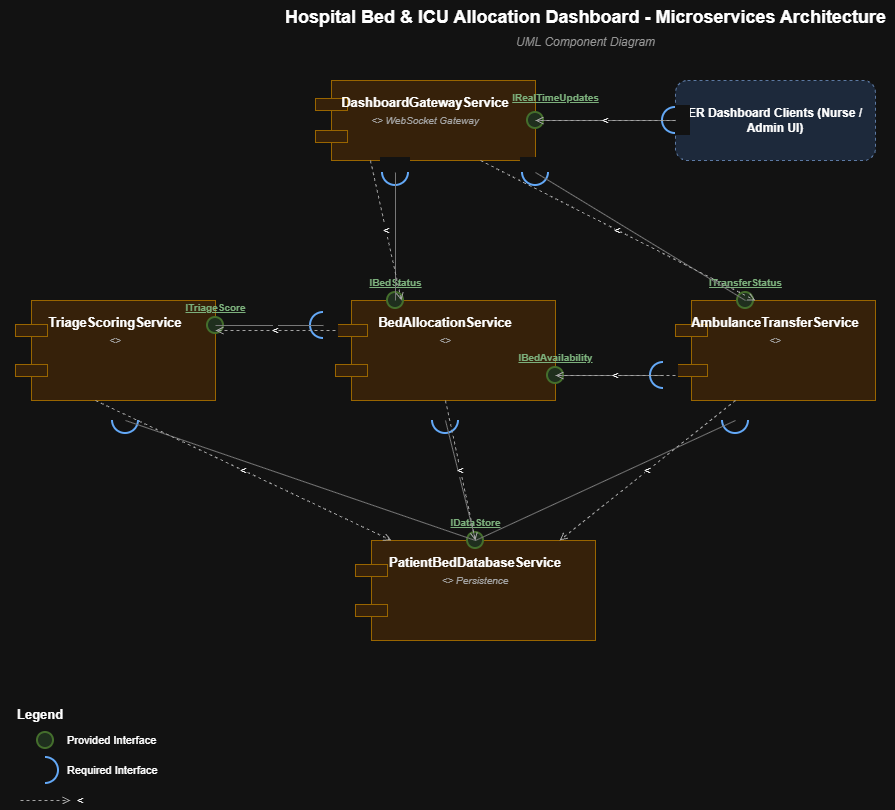

The diagram above was exported from draw.io. Its source (the exported page's mxGraphModel, read from the mxfile embedded in the PNG):
<mxGraphModel dx="1464" dy="1974" grid="1" gridSize="10" guides="1" tooltips="1" connect="1" arrows="1" fold="1" page="1" pageScale="1" pageWidth="1100" pageHeight="850" math="0" shadow="0">
  <root>
    <mxCell id="0" />
    <mxCell id="1" parent="0" />
    <mxCell id="gw1" parent="1" style="shape=component;whiteSpace=wrap;html=1;fillColor=#ffe6cc;strokeColor=#d79b00;fontSize=13;fontStyle=1;verticalAlign=top;spacingTop=8;align=center;" value="DashboardGatewayService&lt;div style=&quot;font-weight:normal;font-style:italic;font-size:10px;color:#555;margin-top:4px;&quot;&gt;&lt;&lt;component&gt;&gt;  WebSocket Gateway&lt;/div&gt;" vertex="1">
      <mxGeometry height="80" width="220" x="340" y="40" as="geometry" />
    </mxCell>
    <mxCell id="clients1" parent="1" style="rounded=1;whiteSpace=wrap;html=1;fillColor=#dae8fc;strokeColor=#6c8ebf;dashed=1;fontSize=12;fontStyle=1;align=center;verticalAlign=middle;" value="ER Dashboard Clients (Nurse / Admin UI)" vertex="1">
      <mxGeometry height="80" width="200" x="700" y="40" as="geometry" />
    </mxCell>
    <mxCell id="triage1" parent="1" style="shape=component;whiteSpace=wrap;html=1;fillColor=#ffe6cc;strokeColor=#d79b00;fontSize=13;fontStyle=1;verticalAlign=top;spacingTop=8;align=center;" value="TriageScoringService&lt;div style=&quot;font-weight:normal;font-style:italic;font-size:10px;color:#555;margin-top:4px;&quot;&gt;&lt;&lt;component&gt;&gt;&lt;/div&gt;" vertex="1">
      <mxGeometry height="100" width="200" x="40" y="260" as="geometry" />
    </mxCell>
    <mxCell id="bed1" parent="1" style="shape=component;whiteSpace=wrap;html=1;fillColor=#ffe6cc;strokeColor=#d79b00;fontSize=13;fontStyle=1;verticalAlign=top;spacingTop=8;align=center;" value="BedAllocationService&lt;div style=&quot;font-weight:normal;font-style:italic;font-size:10px;color:#555;margin-top:4px;&quot;&gt;&lt;&lt;component&gt;&gt;&lt;/div&gt;" vertex="1">
      <mxGeometry height="100" width="220" x="360" y="260" as="geometry" />
    </mxCell>
    <mxCell id="amb1" parent="1" style="shape=component;whiteSpace=wrap;html=1;fillColor=#ffe6cc;strokeColor=#d79b00;fontSize=13;fontStyle=1;verticalAlign=top;spacingTop=8;align=center;" value="AmbulanceTransferService&lt;div style=&quot;font-weight:normal;font-style:italic;font-size:10px;color:#555;margin-top:4px;&quot;&gt;&lt;&lt;component&gt;&gt;&lt;/div&gt;" vertex="1">
      <mxGeometry height="100" width="200" x="700" y="260" as="geometry" />
    </mxCell>
    <mxCell id="db1" parent="1" style="shape=component;whiteSpace=wrap;html=1;fillColor=#ffe6cc;strokeColor=#d79b00;fontSize=13;fontStyle=1;verticalAlign=top;spacingTop=8;align=center;" value="PatientBedDatabaseService&lt;div style=&quot;font-weight:normal;font-style:italic;font-size:10px;color:#555;margin-top:4px;&quot;&gt;&lt;&lt;component&gt;&gt;  Persistence&lt;/div&gt;" vertex="1">
      <mxGeometry height="100" width="240" x="380" y="500" as="geometry" />
    </mxCell>
    <mxCell id="ball11" parent="1" style="ellipse;whiteSpace=wrap;html=1;fillColor=#d5e8d4;strokeColor=#82b366;strokeWidth=2;" value="" vertex="1">
      <mxGeometry height="16" width="16" x="232" y="277" as="geometry" />
    </mxCell>
    <mxCell id="balllbl12" parent="1" style="text;html=1;fontSize=10;fontStyle=5;fontColor=#2d6a2d;align=center;verticalAlign=middle;" value="ITriageScore" vertex="1">
      <mxGeometry height="16" width="90" x="195" y="259" as="geometry" />
    </mxCell>
    <mxCell id="sockcirc13" parent="1" style="ellipse;html=1;fillColor=none;strokeColor=#1565c0;strokeWidth=2;" value="" vertex="1">
      <mxGeometry height="26" width="26" x="335" y="272" as="geometry" />
    </mxCell>
    <mxCell id="sockmask14" parent="1" style="rounded=0;whiteSpace=wrap;html=1;fillColor=#FFFFFF;strokeColor=none;" value="" vertex="1">
      <mxGeometry height="30" width="15" x="348" y="270" as="geometry" />
    </mxCell>
    <mxCell id="stub15" edge="1" parent="1" style="endArrow=none;startArrow=none;html=1;strokeColor=#888888;" value="">
      <mxGeometry relative="1" as="geometry">
        <mxPoint x="240" y="285" as="sourcePoint" />
        <mxPoint x="348" y="285" as="targetPoint" />
      </mxGeometry>
    </mxCell>
    <mxCell id="ball16" parent="1" style="ellipse;whiteSpace=wrap;html=1;fillColor=#d5e8d4;strokeColor=#82b366;strokeWidth=2;" value="" vertex="1">
      <mxGeometry height="16" width="16" x="572" y="327" as="geometry" />
    </mxCell>
    <mxCell id="balllbl17" parent="1" style="text;html=1;fontSize=10;fontStyle=5;fontColor=#2d6a2d;align=center;verticalAlign=middle;" value="IBedAvailability" vertex="1">
      <mxGeometry height="16" width="90" x="535" y="309" as="geometry" />
    </mxCell>
    <mxCell id="sockcirc18" parent="1" style="ellipse;html=1;fillColor=none;strokeColor=#1565c0;strokeWidth=2;" value="" vertex="1">
      <mxGeometry height="26" width="26" x="675" y="322" as="geometry" />
    </mxCell>
    <mxCell id="sockmask19" parent="1" style="rounded=0;whiteSpace=wrap;html=1;fillColor=#FFFFFF;strokeColor=none;" value="" vertex="1">
      <mxGeometry height="30" width="15" x="688" y="320" as="geometry" />
    </mxCell>
    <mxCell id="stub20" edge="1" parent="1" style="endArrow=none;startArrow=none;html=1;strokeColor=#888888;" value="">
      <mxGeometry relative="1" as="geometry">
        <mxPoint x="580" y="335" as="sourcePoint" />
        <mxPoint x="688" y="335" as="targetPoint" />
      </mxGeometry>
    </mxCell>
    <mxCell id="ball21" parent="1" style="ellipse;whiteSpace=wrap;html=1;fillColor=#d5e8d4;strokeColor=#82b366;strokeWidth=2;" value="" vertex="1">
      <mxGeometry height="16" width="16" x="412" y="252" as="geometry" />
    </mxCell>
    <mxCell id="balllbl22" parent="1" style="text;html=1;fontSize=10;fontStyle=5;fontColor=#2d6a2d;align=center;verticalAlign=middle;" value="IBedStatus" vertex="1">
      <mxGeometry height="16" width="90" x="375" y="234" as="geometry" />
    </mxCell>
    <mxCell id="sockcirc23" parent="1" style="ellipse;html=1;fillColor=none;strokeColor=#1565c0;strokeWidth=2;" value="" vertex="1">
      <mxGeometry height="26" width="26" x="407" y="119" as="geometry" />
    </mxCell>
    <mxCell id="sockmask24" parent="1" style="rounded=0;whiteSpace=wrap;html=1;fillColor=#FFFFFF;strokeColor=none;" value="" vertex="1">
      <mxGeometry height="15" width="30" x="405" y="117" as="geometry" />
    </mxCell>
    <mxCell id="stub25" edge="1" parent="1" style="endArrow=none;startArrow=none;html=1;strokeColor=#888888;" value="">
      <mxGeometry relative="1" as="geometry">
        <mxPoint x="420" y="260" as="sourcePoint" />
        <mxPoint x="420" y="132" as="targetPoint" />
      </mxGeometry>
    </mxCell>
    <mxCell id="ball26" parent="1" style="ellipse;whiteSpace=wrap;html=1;fillColor=#d5e8d4;strokeColor=#82b366;strokeWidth=2;" value="" vertex="1">
      <mxGeometry height="16" width="16" x="762" y="252" as="geometry" />
    </mxCell>
    <mxCell id="balllbl27" parent="1" style="text;html=1;fontSize=10;fontStyle=5;fontColor=#2d6a2d;align=center;verticalAlign=middle;" value="ITransferStatus" vertex="1">
      <mxGeometry height="16" width="90" x="725" y="234" as="geometry" />
    </mxCell>
    <mxCell id="sockcirc28" parent="1" style="ellipse;html=1;fillColor=none;strokeColor=#1565c0;strokeWidth=2;" value="" vertex="1">
      <mxGeometry height="26" width="26" x="547" y="119" as="geometry" />
    </mxCell>
    <mxCell id="sockmask29" parent="1" style="rounded=0;whiteSpace=wrap;html=1;fillColor=#FFFFFF;strokeColor=none;" value="" vertex="1">
      <mxGeometry height="15" width="30" x="545" y="117" as="geometry" />
    </mxCell>
    <mxCell id="stub30" edge="1" parent="1" style="endArrow=none;startArrow=none;html=1;strokeColor=#888888;" value="">
      <mxGeometry relative="1" as="geometry">
        <mxPoint x="770" y="260" as="sourcePoint" />
        <mxPoint x="560" y="132" as="targetPoint" />
      </mxGeometry>
    </mxCell>
    <mxCell id="ball31" parent="1" style="ellipse;whiteSpace=wrap;html=1;fillColor=#d5e8d4;strokeColor=#82b366;strokeWidth=2;" value="" vertex="1">
      <mxGeometry height="16" width="16" x="552" y="72" as="geometry" />
    </mxCell>
    <mxCell id="balllbl32" parent="1" style="text;html=1;fontSize=10;fontStyle=5;fontColor=#2d6a2d;align=center;verticalAlign=middle;" value="IRealTimeUpdates" vertex="1">
      <mxGeometry height="16" width="90" x="535" y="49" as="geometry" />
    </mxCell>
    <mxCell id="sockcirc33" parent="1" style="ellipse;html=1;fillColor=none;strokeColor=#1565c0;strokeWidth=2;" value="" vertex="1">
      <mxGeometry height="26" width="26" x="687" y="67" as="geometry" />
    </mxCell>
    <mxCell id="sockmask34" parent="1" style="rounded=0;whiteSpace=wrap;html=1;fillColor=#FFFFFF;strokeColor=none;" value="" vertex="1">
      <mxGeometry height="30" width="15" x="700" y="65" as="geometry" />
    </mxCell>
    <mxCell id="stub35" edge="1" parent="1" style="endArrow=none;startArrow=none;html=1;strokeColor=#888888;" value="">
      <mxGeometry relative="1" as="geometry">
        <mxPoint x="560" y="80" as="sourcePoint" />
        <mxPoint x="700" y="80" as="targetPoint" />
      </mxGeometry>
    </mxCell>
    <mxCell id="ball36" parent="1" style="ellipse;whiteSpace=wrap;html=1;fillColor=#d5e8d4;strokeColor=#82b366;strokeWidth=2;" value="" vertex="1">
      <mxGeometry height="16" width="16" x="492" y="492" as="geometry" />
    </mxCell>
    <mxCell id="balllbl37" parent="1" style="text;html=1;fontSize=10;fontStyle=5;fontColor=#2d6a2d;align=center;verticalAlign=middle;" value="IDataStore" vertex="1">
      <mxGeometry height="16" width="90" x="455" y="474" as="geometry" />
    </mxCell>
    <mxCell id="sockcirc38" parent="1" style="ellipse;html=1;fillColor=none;strokeColor=#1565c0;strokeWidth=2;" value="" vertex="1">
      <mxGeometry height="26" width="26" x="137" y="367" as="geometry" />
    </mxCell>
    <mxCell id="sockmask39" parent="1" style="rounded=0;whiteSpace=wrap;html=1;fillColor=#FFFFFF;strokeColor=none;" value="" vertex="1">
      <mxGeometry height="15" width="30" x="135" y="365" as="geometry" />
    </mxCell>
    <mxCell id="stub40" edge="1" parent="1" style="endArrow=none;startArrow=none;html=1;strokeColor=#888888;" value="">
      <mxGeometry relative="1" as="geometry">
        <mxPoint x="500" y="500" as="sourcePoint" />
        <mxPoint x="150" y="380" as="targetPoint" />
      </mxGeometry>
    </mxCell>
    <mxCell id="sockcirc41" parent="1" style="ellipse;html=1;fillColor=none;strokeColor=#1565c0;strokeWidth=2;" value="" vertex="1">
      <mxGeometry height="26" width="26" x="457" y="367" as="geometry" />
    </mxCell>
    <mxCell id="sockmask42" parent="1" style="rounded=0;whiteSpace=wrap;html=1;fillColor=#FFFFFF;strokeColor=none;" value="" vertex="1">
      <mxGeometry height="15" width="30" x="455" y="365" as="geometry" />
    </mxCell>
    <mxCell id="stub43" edge="1" parent="1" style="endArrow=none;startArrow=none;html=1;strokeColor=#888888;" value="">
      <mxGeometry relative="1" as="geometry">
        <mxPoint x="500" y="500" as="sourcePoint" />
        <mxPoint x="470" y="380" as="targetPoint" />
      </mxGeometry>
    </mxCell>
    <mxCell id="sockcirc44" parent="1" style="ellipse;html=1;fillColor=none;strokeColor=#1565c0;strokeWidth=2;" value="" vertex="1">
      <mxGeometry height="26" width="26" x="747" y="367" as="geometry" />
    </mxCell>
    <mxCell id="sockmask45" parent="1" style="rounded=0;whiteSpace=wrap;html=1;fillColor=#FFFFFF;strokeColor=none;" value="" vertex="1">
      <mxGeometry height="15" width="30" x="745" y="365" as="geometry" />
    </mxCell>
    <mxCell id="stub46" edge="1" parent="1" style="endArrow=none;startArrow=none;html=1;strokeColor=#888888;" value="">
      <mxGeometry relative="1" as="geometry">
        <mxPoint x="500" y="500" as="sourcePoint" />
        <mxPoint x="760" y="380" as="targetPoint" />
      </mxGeometry>
    </mxCell>
    <mxCell id="use47" edge="1" parent="1" source="bed1" style="html=1;endArrow=open;endFill=0;dashed=1;strokeColor=#555555;fontSize=10;exitX=0;exitY=0.3;exitDx=0;exitDy=0;entryX=1;entryY=0.3;entryDx=0;entryDy=0;labelBackgroundColor=#ffffff;" target="triage1" value="&lt;&lt;use&gt;&gt; get triage score">
      <mxGeometry relative="1" as="geometry" />
    </mxCell>
    <mxCell id="use48" edge="1" parent="1" source="amb1" style="html=1;endArrow=open;endFill=0;dashed=1;strokeColor=#555555;fontSize=10;exitX=0;exitY=0.75;exitDx=0;exitDy=0;entryX=1;entryY=0.75;entryDx=0;entryDy=0;labelBackgroundColor=#ffffff;" target="bed1" value="&lt;&lt;use&gt;&gt; check bed availability">
      <mxGeometry relative="1" as="geometry" />
    </mxCell>
    <mxCell id="use49" edge="1" parent="1" source="gw1" style="html=1;endArrow=open;endFill=0;dashed=1;strokeColor=#555555;fontSize=10;exitX=0.25;exitY=1;exitDx=0;exitDy=0;entryX=0.3;entryY=0;entryDx=0;entryDy=0;labelBackgroundColor=#ffffff;" target="bed1" value="&lt;&lt;use&gt;&gt; get bed status">
      <mxGeometry relative="1" as="geometry" />
    </mxCell>
    <mxCell id="use50" edge="1" parent="1" source="gw1" style="html=1;endArrow=open;endFill=0;dashed=1;strokeColor=#555555;fontSize=10;exitX=0.75;exitY=1;exitDx=0;exitDy=0;entryX=0.4;entryY=0;entryDx=0;entryDy=0;labelBackgroundColor=#ffffff;" target="amb1" value="&lt;&lt;use&gt;&gt; get transfer status">
      <mxGeometry relative="1" as="geometry" />
    </mxCell>
    <mxCell id="use51" edge="1" parent="1" source="clients1" style="html=1;endArrow=open;endFill=0;dashed=1;strokeColor=#555555;fontSize=10;exitX=0;exitY=0.5;exitDx=0;exitDy=0;entryX=1;entryY=0.5;entryDx=0;entryDy=0;labelBackgroundColor=#ffffff;" target="gw1" value="&lt;&lt;use&gt;&gt; subscribe / push updates">
      <mxGeometry relative="1" as="geometry" />
    </mxCell>
    <mxCell id="use52" edge="1" parent="1" source="triage1" style="html=1;endArrow=open;endFill=0;dashed=1;strokeColor=#555555;fontSize=10;exitX=0.4;exitY=1;exitDx=0;exitDy=0;entryX=0.15;entryY=0;entryDx=0;entryDy=0;labelBackgroundColor=#ffffff;" target="db1" value="&lt;&lt;use&gt;&gt; read/write vitals">
      <mxGeometry relative="1" as="geometry" />
    </mxCell>
    <mxCell id="use53" edge="1" parent="1" source="bed1" style="html=1;endArrow=open;endFill=0;dashed=1;strokeColor=#555555;fontSize=10;exitX=0.5;exitY=1;exitDx=0;exitDy=0;entryX=0.5;entryY=0;entryDx=0;entryDy=0;labelBackgroundColor=#ffffff;" target="db1" value="&lt;&lt;use&gt;&gt; read/write bed data">
      <mxGeometry relative="1" as="geometry" />
    </mxCell>
    <mxCell id="use54" edge="1" parent="1" source="amb1" style="html=1;endArrow=open;endFill=0;dashed=1;strokeColor=#555555;fontSize=10;exitX=0.3;exitY=1;exitDx=0;exitDy=0;entryX=0.85;entryY=0;entryDx=0;entryDy=0;labelBackgroundColor=#ffffff;" target="db1" value="&lt;&lt;use&gt;&gt; read/write transfer data">
      <mxGeometry relative="1" as="geometry" />
    </mxCell>
    <mxCell id="legendtitle" parent="1" style="text;html=1;fontSize=13;fontStyle=1;" value="Legend" vertex="1">
      <mxGeometry height="20" width="80" x="40" y="660" as="geometry" />
    </mxCell>
    <mxCell id="ball55" parent="1" style="ellipse;whiteSpace=wrap;html=1;fillColor=#d5e8d4;strokeColor=#82b366;strokeWidth=2;" value="" vertex="1">
      <mxGeometry height="16" width="16" x="62" y="692" as="geometry" />
    </mxCell>
    <mxCell id="balllbl56" parent="1" style="text;html=1;fontSize=10;fontStyle=5;fontColor=#2d6a2d;align=center;verticalAlign=middle;" value="" vertex="1">
      <mxGeometry height="16" width="90" x="25" y="674" as="geometry" />
    </mxCell>
    <mxCell id="legendball" parent="1" style="text;html=1;fontSize=11;align=left;verticalAlign=middle;" value="Provided Interface" vertex="1">
      <mxGeometry height="20" width="150" x="90" y="690" as="geometry" />
    </mxCell>
    <mxCell id="sockcirc57" parent="1" style="ellipse;html=1;fillColor=none;strokeColor=#1565c0;strokeWidth=2;" value="" vertex="1">
      <mxGeometry height="26" width="26" x="57" y="717" as="geometry" />
    </mxCell>
    <mxCell id="sockmask58" parent="1" style="rounded=0;whiteSpace=wrap;html=1;fillColor=#FFFFFF;strokeColor=none;" value="" vertex="1">
      <mxGeometry height="30" width="15" x="55" y="715" as="geometry" />
    </mxCell>
    <mxCell id="legendsock" parent="1" style="text;html=1;fontSize=11;align=left;verticalAlign=middle;" value="Required Interface" vertex="1">
      <mxGeometry height="20" width="150" x="90" y="720" as="geometry" />
    </mxCell>
    <mxCell id="legendarrow" edge="1" parent="1" style="html=1;endArrow=open;endFill=0;dashed=1;strokeColor=#555555;" value="">
      <mxGeometry relative="1" as="geometry">
        <mxPoint x="45" y="760" as="sourcePoint" />
        <mxPoint x="95" y="760" as="targetPoint" />
      </mxGeometry>
    </mxCell>
    <mxCell id="legendarrowlbl" parent="1" style="text;html=1;fontSize=11;align=left;verticalAlign=middle;" value="&lt;&lt;use&gt;&gt; dependency" vertex="1">
      <mxGeometry height="20" width="160" x="100" y="750" as="geometry" />
    </mxCell>
    <mxCell id="title1" parent="1" style="text;html=1;fontSize=18;fontStyle=1;align=center;" value="Hospital Bed &amp;amp; ICU Allocation Dashboard - Microservices Architecture" vertex="1">
      <mxGeometry height="30" width="620" x="300" y="-40" as="geometry" />
    </mxCell>
    <mxCell id="title2" parent="1" style="text;html=1;fontSize=12;fontStyle=2;align=center;fontColor=#666666;" value="UML Component Diagram" vertex="1">
      <mxGeometry height="20" width="260" x="480" y="-12" as="geometry" />
    </mxCell>
  </root>
</mxGraphModel>